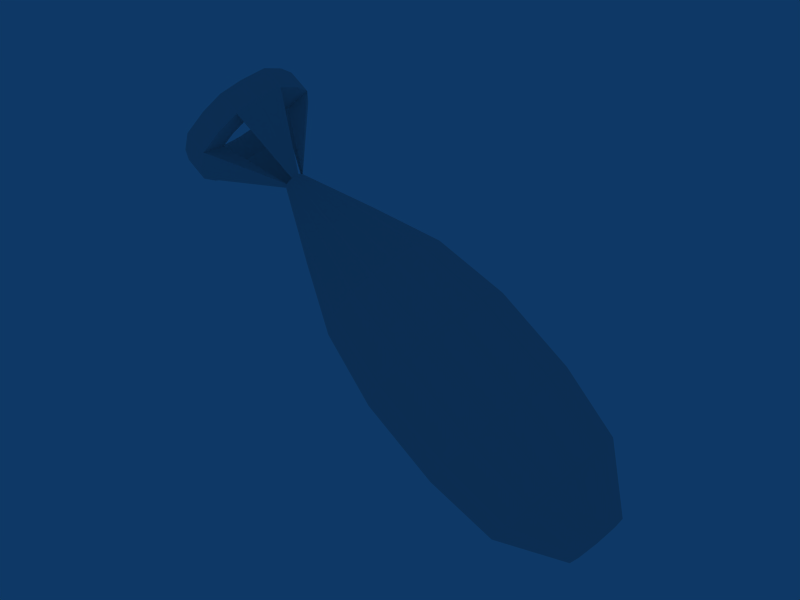 # Source: bomb.blend  (saved by Blender 2.49.2; exported with 4.5.12 LTS)
import bpy
from mathutils import Matrix  # noqa: F401  (used for matrix-valued properties, if any)

bpy.ops.wm.read_factory_settings(use_empty=True)
scene = bpy.context.scene
scene.name = 'Scene'

# ---- collections
col_collection_1 = bpy.data.collections.new('Collection 1'); scene.collection.children.link(col_collection_1)

# ---- world
world_world = bpy.data.worlds.new('World'); scene.world = world_world
world_world.color = (0.05656, 0.2208, 0.4)
world_world.use_sun_shadow = False
world_world.sun_shadow_jitter_overblur = 0.0
world_world.cycles.sampling_method = 'MANUAL'
world_world.cycles.sample_map_resolution = 256

# ---- meshes
me_plane01_none = bpy.data.meshes.new('Plane01_None')
me_plane01_none.from_pydata([(-5.617, -19.27, 4.895), (4.398e-08, -20.25, 6.301), (-5.617, -6.428, 13.88), (4.398e-08, -7.413, 15.29), (-9.963, -17.81, 2.822), (-9.963, -4.977, 11.81), (-12.64, -15.34, -0.7058), (-12.64, -2.507, 8.283), (5.617, -6.428, 13.88), (5.617, -19.27, 4.895), (9.963, -4.977, 11.81), (9.963, -17.81, 2.822), (12.64, -2.507, 8.283), (12.64, -15.34, -0.7058), (-14.36, 0.7775, 3.593), (14.36, -12.06, -5.396), (-5.617, 7.983, -6.698), (-5.617, -4.854, -15.69), (4.398e-08, -3.869, -17.09), (4.398e-08, 8.968, -8.105), (-9.963, 6.532, -4.626), (-9.963, -6.305, -13.61), (-12.64, 4.062, -1.098), (-12.64, -8.776, -10.09), (-14.36, -12.06, -5.396), (5.617, 7.983, -6.698), (5.617, -4.854, -15.69), (9.963, -6.305, -13.61), (9.963, 6.532, -4.626), (12.64, -8.776, -10.09), (12.64, 4.062, -1.098), (14.36, 0.7775, 3.593), (-4.913, -28.94, -3.805), (5.579e-08, -29.81, -2.574), (-8.714, -27.68, -5.617), (-11.05, -25.51, -8.703), (4.913, -28.94, -3.805), (8.714, -27.68, -5.617), (11.05, -25.51, -8.703), (12.56, -22.64, -12.81), (-4.913, -16.34, -21.81), (5.579e-08, -15.48, -23.04), (-8.714, -17.61, -19.99), (-11.05, -19.77, -16.91), (-12.56, -22.64, -12.81), (4.913, -16.34, -21.81), (8.714, -17.61, -19.99), (11.05, -19.77, -16.91), (1.003e-08, -33.95, -14.59), (-3.759, -33.23, -15.62), (3.759, -33.23, -15.62), (5.05, -31.07, -18.71), (-3.759, -28.91, -21.8), (1.003e-08, -28.19, -22.82), (-5.05, -31.07, -18.71), (3.759, -28.91, -21.8), (-4.733, 5.636, 19.92), (8.816e-08, 4.805, 21.1), (-8.396, 6.858, 18.17), (-10.65, 8.94, 15.2), (4.733, 5.636, 19.92), (8.396, 6.858, 18.17), (10.65, 8.94, 15.2), (-12.1, 11.71, 11.25), (-4.733, 17.78, 2.574), (8.816e-08, 18.61, 1.388), (-8.396, 16.56, 4.32), (-10.65, 14.48, 7.294), (4.733, 17.78, 2.574), (8.396, 16.56, 4.32), (10.65, 14.48, 7.294), (12.1, 11.71, 11.25), (-2.852, 17.55, 23.12), (-2.349e-07, 17.05, 23.84), (-5.058, 18.28, 22.07), (-6.415, 19.54, 20.28), (2.852, 17.55, 23.12), (5.058, 18.28, 22.07), (6.415, 19.54, 20.28), (-7.292, 21.21, 17.9), (-2.852, 24.86, 12.67), (-2.349e-07, 25.36, 11.96), (-5.058, 24.13, 13.72), (-6.415, 22.87, 15.52), (2.852, 24.86, 12.67), (5.058, 24.13, 13.72), (6.415, 22.87, 15.52), (7.292, 21.21, 17.9), (-6.384, 38.54, 33.57), (-7.257, 40.2, 31.2), (-2.838, 43.84, 26.0), (-2.35e-07, 44.34, 25.29), (-5.034, 43.11, 27.05), (-4.569, 34.35, 39.57), (-7.757e-08, 33.55, 40.72), (-8.104, 35.53, 37.89), (-10.28, 37.54, 35.02), (4.569, 34.35, 39.57), (8.104, 35.53, 37.89), (10.28, 37.54, 35.02), (-11.68, 40.21, 31.2), (-4.569, 46.07, 22.83), (-7.757e-08, 46.87, 21.69), (-8.104, 44.89, 24.52), (-10.28, 42.88, 27.39), (4.569, 46.07, 22.83), (8.104, 44.89, 24.52), (10.28, 42.88, 27.39), (11.68, 40.21, 31.2), (-4.569, 37.96, 42.1), (-7.757e-08, 37.16, 43.25), (-8.104, 39.14, 40.42), (-10.28, 41.15, 37.55), (4.569, 37.96, 42.1), (8.104, 39.14, 40.42), (10.28, 41.15, 37.55), (-11.68, 43.82, 33.73), (-4.569, 49.68, 25.36), (-7.757e-08, 50.48, 24.22), (-8.104, 48.5, 27.05), (-10.28, 46.49, 29.92), (4.569, 49.68, 25.36), (8.104, 48.5, 27.05), (10.28, 46.49, 29.92), (11.68, 43.82, 33.73), (-2.824, 40.2, 38.91), (-2.205e-07, 39.7, 39.61), (-5.01, 40.93, 37.86), (-6.354, 42.17, 36.09), (2.824, 40.2, 38.91), (5.01, 40.93, 37.86), (6.354, 42.17, 36.09), (-7.222, 43.82, 33.73), (-2.824, 47.44, 28.56), (-2.205e-07, 47.94, 27.85), (-5.01, 46.71, 29.6), (-6.354, 45.47, 31.37), (2.824, 47.44, 28.56), (5.01, 46.71, 29.6), (6.354, 45.47, 31.37), (7.222, 43.82, 33.73), (-2.824, 36.57, 36.37), (-2.35e-07, 36.06, 37.11), (-5.034, 37.3, 35.35), (2.838, 36.56, 36.4), (5.034, 37.3, 35.35), (6.354, 38.55, 33.55), (-6.354, 41.85, 28.84), (2.824, 43.82, 26.02), (5.034, 43.11, 27.05), (6.384, 41.86, 28.83), (7.257, 40.2, 31.2), (-0.7124, 30.47, 26.33), (-4.387e-07, 30.34, 26.5), (-1.264, 30.65, 26.06), (-1.603, 30.96, 25.62), (0.7124, 30.47, 26.33), (1.264, 30.65, 26.06), (1.603, 30.96, 25.62), (-1.822, 31.38, 25.02), (-0.7124, 32.29, 23.72), (-4.387e-07, 32.42, 23.54), (-1.264, 32.11, 23.98), (-1.603, 31.8, 24.43), (0.7124, 32.29, 23.72), (1.264, 32.11, 23.98), (1.603, 31.8, 24.43), (1.822, 31.38, 25.02)], [], [(0, 2, 5), (4, 0, 5), (4, 5, 7), (7, 6, 4), (7, 14, 24), (24, 6, 7), (9, 8, 3), (3, 1, 9), (9, 11, 10), (10, 8, 9), (11, 13, 12), (12, 10, 11), (15, 31, 12), (12, 13, 15), (17, 16, 19), (19, 18, 17), (17, 21, 20), (20, 16, 17), (21, 23, 22), (22, 20, 21), (22, 23, 24), (24, 14, 22), (26, 18, 19), (19, 25, 26), (26, 25, 28), (28, 27, 26), (27, 28, 30), (30, 29, 27), (15, 29, 30), (30, 31, 15), (1, 0, 32), (32, 33, 1), (0, 4, 34), (32, 0, 34), (4, 6, 35), (35, 34, 4), (9, 1, 33), (33, 36, 9), (11, 9, 36), (36, 37, 11), (13, 11, 37), (37, 38, 13), (15, 13, 38), (38, 39, 15), (6, 24, 44), (44, 35, 6), (17, 18, 41), (41, 40, 17), (21, 17, 40), (40, 42, 21), (23, 21, 42), (42, 43, 23), (24, 23, 43), (43, 44, 24), (18, 26, 45), (45, 41, 18), (26, 27, 46), (46, 45, 26), (27, 29, 47), (47, 46, 27), (29, 15, 39), (39, 47, 29), (33, 32, 49), (49, 48, 33), (32, 34, 49), (34, 35, 49), (36, 33, 48), (48, 50, 36), (37, 36, 50), (38, 37, 50), (39, 38, 50), (50, 51, 39), (35, 44, 54), (54, 49, 35), (40, 41, 53), (53, 52, 40), (42, 40, 52), (43, 42, 52), (44, 43, 52), (52, 54, 44), (41, 45, 55), (55, 53, 41), (45, 46, 55), (46, 47, 55), (47, 39, 51), (51, 55, 47), (2, 3, 57), (57, 56, 2), (5, 2, 56), (56, 58, 5), (7, 5, 58), (58, 59, 7), (14, 7, 59), (59, 63, 14), (3, 8, 60), (60, 57, 3), (8, 10, 61), (61, 60, 8), (10, 12, 62), (62, 61, 10), (12, 31, 71), (71, 62, 12), (19, 16, 64), (64, 65, 19), (16, 20, 66), (66, 64, 16), (20, 22, 67), (67, 66, 20), (22, 14, 63), (63, 67, 22), (25, 19, 65), (65, 68, 25), (28, 25, 68), (68, 69, 28), (30, 28, 69), (69, 70, 30), (31, 30, 70), (70, 71, 31), (56, 57, 73), (73, 72, 56), (58, 56, 72), (72, 74, 58), (59, 58, 74), (74, 75, 59), (63, 59, 75), (75, 79, 63), (57, 60, 76), (76, 73, 57), (60, 61, 77), (77, 76, 60), (61, 62, 78), (78, 77, 61), (62, 71, 87), (87, 78, 62), (65, 64, 80), (80, 81, 65), (64, 66, 82), (82, 80, 64), (66, 67, 83), (83, 82, 66), (67, 63, 79), (79, 83, 67), (68, 65, 81), (81, 84, 68), (69, 68, 84), (84, 85, 69), (70, 69, 85), (85, 86, 70), (71, 70, 86), (86, 87, 71), (88, 143, 95), (95, 96, 88), (89, 88, 96), (96, 100, 89), (142, 144, 97), (97, 94, 142), (144, 145, 98), (98, 97, 144), (91, 90, 101), (101, 102, 91), (90, 92, 103), (103, 101, 90), (150, 149, 106), (106, 107, 150), (151, 150, 107), (107, 108, 151), (93, 94, 110), (110, 109, 93), (95, 93, 109), (109, 111, 95), (96, 95, 111), (111, 112, 96), (100, 96, 112), (112, 116, 100), (94, 97, 113), (113, 110, 94), (97, 98, 114), (114, 113, 97), (98, 99, 115), (115, 114, 98), (99, 108, 124), (124, 115, 99), (102, 101, 117), (117, 118, 102), (101, 103, 119), (119, 117, 101), (103, 104, 120), (120, 119, 103), (104, 100, 116), (116, 120, 104), (105, 102, 118), (118, 121, 105), (106, 105, 121), (121, 122, 106), (107, 106, 122), (122, 123, 107), (108, 107, 123), (123, 124, 108), (49, 54, 52), (52, 53, 55), (55, 51, 50), (52, 55, 50), (49, 52, 50), (48, 49, 50), (109, 110, 126), (126, 125, 109), (111, 109, 125), (125, 127, 111), (112, 111, 127), (127, 128, 112), (116, 112, 128), (128, 132, 116), (110, 113, 129), (129, 126, 110), (113, 114, 130), (130, 129, 113), (114, 115, 131), (131, 130, 114), (115, 124, 140), (140, 131, 115), (118, 117, 133), (133, 134, 118), (117, 119, 135), (135, 133, 117), (119, 120, 136), (136, 135, 119), (120, 116, 132), (132, 136, 120), (121, 118, 134), (134, 137, 121), (122, 121, 137), (137, 138, 122), (123, 122, 138), (138, 139, 123), (124, 123, 139), (139, 140, 124), (125, 126, 142), (142, 141, 125), (127, 125, 141), (141, 143, 127), (128, 127, 143), (143, 88, 128), (132, 128, 88), (88, 89, 132), (126, 129, 144), (144, 142, 126), (129, 130, 145), (145, 144, 129), (130, 131, 146), (146, 145, 130), (131, 140, 151), (151, 146, 131), (134, 133, 90), (90, 91, 134), (133, 135, 92), (92, 90, 133), (135, 136, 147), (147, 92, 135), (136, 132, 89), (89, 147, 136), (137, 134, 91), (91, 148, 137), (138, 137, 148), (148, 149, 138), (139, 138, 149), (149, 150, 139), (140, 139, 150), (150, 151, 140), (72, 73, 153), (153, 152, 72), (74, 72, 152), (152, 154, 74), (75, 74, 154), (154, 155, 75), (79, 75, 155), (155, 159, 79), (73, 76, 156), (156, 153, 73), (76, 77, 157), (157, 156, 76), (77, 78, 158), (158, 157, 77), (78, 87, 167), (167, 158, 78), (81, 80, 160), (160, 161, 81), (80, 82, 162), (162, 160, 80), (82, 83, 163), (163, 162, 82), (83, 79, 159), (159, 163, 83), (84, 81, 161), (161, 164, 84), (85, 84, 164), (164, 165, 85), (86, 85, 165), (165, 166, 86), (87, 86, 166), (166, 167, 87), (153, 94, 93), (93, 152, 153), (154, 152, 93), (93, 95, 154), (159, 100, 104), (104, 163, 159), (104, 103, 162), (162, 163, 104), (105, 164, 161), (161, 102, 105), (105, 106, 165), (165, 164, 105), (99, 158, 167), (167, 108, 99), (99, 98, 157), (157, 158, 99), (153, 142, 94), (167, 151, 108), (106, 149, 165), (103, 92, 162), (161, 91, 102), (89, 100, 159), (95, 143, 154), (98, 145, 157), (2, 0, 1), (1, 3, 2), (92, 147, 89), (162, 92, 89), (159, 162, 89), (149, 148, 91), (149, 91, 161), (165, 149, 161), (145, 146, 151), (157, 145, 151), (167, 157, 151), (154, 143, 141), (153, 154, 141), (142, 153, 141)])
_uv = me_plane01_none.uv_layers.new(name='UVTex')
_uv.uv.foreach_set('vector', [0.2176, 0.07909, 0.288, 0.07178, 0.2882, 0.07001, 0.219, 0.07734, 0.2176, 0.07909, 0.2882, 0.07001, 0.219, 0.07734, 0.2882, 0.07001, 0.2888, 0.06845, 0.2888, 0.06845, 0.2207, 0.07559, 0.219, 0.07734, 0.2888, 0.06845, 0.2895, 0.06983, 0.2232, 0.07682, 0.2232, 0.07682, 0.2207, 0.07559, 0.2888, 0.06845, 0.2167, 0.07597, 0.2876, 0.06905, 0.2874, 0.07037, 0.2874, 0.07037, 0.2168, 0.07796, 0.2167, 0.07597, 0.2167, 0.07597, 0.2183, 0.07711, 0.2881, 0.07047, 0.2881, 0.07047, 0.2876, 0.06905, 0.2167, 0.07597, 0.2183, 0.07711, 0.2202, 0.07806, 0.2889, 0.07184, 0.2889, 0.07184, 0.2881, 0.07047, 0.2183, 0.07711, 0.2226, 0.07622, 0.2894, 0.06994, 0.2889, 0.07184, 0.2889, 0.07184, 0.2202, 0.07806, 0.2226, 0.07622, 0.2267, 0.07466, 0.2913, 0.06836, 0.2913, 0.06953, 0.2913, 0.06953, 0.2273, 0.07577, 0.2267, 0.07466, 0.2267, 0.07466, 0.2261, 0.07625, 0.2909, 0.06987, 0.2909, 0.06987, 0.2913, 0.06836, 0.2267, 0.07466, 0.2261, 0.07625, 0.2249, 0.07777, 0.2906, 0.07141, 0.2906, 0.07141, 0.2909, 0.06987, 0.2261, 0.07625, 0.2906, 0.07141, 0.2249, 0.07777, 0.2232, 0.07682, 0.2232, 0.07682, 0.2895, 0.06983, 0.2906, 0.07141, 0.2267, 0.07681, 0.2273, 0.07577, 0.2913, 0.06953, 0.2913, 0.06953, 0.2915, 0.07095, 0.2267, 0.07681, 0.2267, 0.07681, 0.2915, 0.07095, 0.2908, 0.06945, 0.2908, 0.06945, 0.2257, 0.07556, 0.2267, 0.07681, 0.2257, 0.07556, 0.2908, 0.06945, 0.2902, 0.06823, 0.2902, 0.06823, 0.2241, 0.0744, 0.2257, 0.07556, 0.2226, 0.07622, 0.2241, 0.0744, 0.2902, 0.06823, 0.2902, 0.06823, 0.2894, 0.06994, 0.2226, 0.07622, 0.2168, 0.07796, 0.2176, 0.07909, 0.1562, 0.08529, 0.1562, 0.08529, 0.1529, 0.08746, 0.2168, 0.07796, 0.2176, 0.07909, 0.219, 0.07734, 0.1606, 0.08333, 0.1562, 0.08529, 0.2176, 0.07909, 0.1606, 0.08333, 0.219, 0.07734, 0.2207, 0.07559, 0.165, 0.08183, 0.165, 0.08183, 0.1606, 0.08333, 0.219, 0.07734, 0.2167, 0.07597, 0.2168, 0.07796, 0.1529, 0.08746, 0.1529, 0.08746, 0.1529, 0.08167, 0.2167, 0.07597, 0.2183, 0.07711, 0.2167, 0.07597, 0.1529, 0.08167, 0.1529, 0.08167, 0.158, 0.08216, 0.2183, 0.07711, 0.2202, 0.07806, 0.2183, 0.07711, 0.158, 0.08216, 0.158, 0.08216, 0.1627, 0.08218, 0.2202, 0.07806, 0.2226, 0.07622, 0.2202, 0.07806, 0.1627, 0.08218, 0.1627, 0.08218, 0.1706, 0.0809, 0.2226, 0.07622, 0.2207, 0.07559, 0.2232, 0.07682, 0.1713, 0.08326, 0.1713, 0.08326, 0.165, 0.08183, 0.2207, 0.07559, 0.2267, 0.07466, 0.2273, 0.07577, 0.1801, 0.08068, 0.1801, 0.08068, 0.1783, 0.07927, 0.2267, 0.07466, 0.2261, 0.07625, 0.2267, 0.07466, 0.1783, 0.07927, 0.1783, 0.07927, 0.1771, 0.08047, 0.2261, 0.07625, 0.2249, 0.07777, 0.2261, 0.07625, 0.1771, 0.08047, 0.1771, 0.08047, 0.1746, 0.08193, 0.2249, 0.07777, 0.2232, 0.07682, 0.2249, 0.07777, 0.1746, 0.08193, 0.1746, 0.08193, 0.1713, 0.08326, 0.2232, 0.07682, 0.2273, 0.07577, 0.2267, 0.07681, 0.178, 0.0808, 0.178, 0.0808, 0.1801, 0.08068, 0.2273, 0.07577, 0.2267, 0.07681, 0.2257, 0.07556, 0.1763, 0.08002, 0.1763, 0.08002, 0.178, 0.0808, 0.2267, 0.07681, 0.2257, 0.07556, 0.2241, 0.0744, 0.1733, 0.07891, 0.1733, 0.07891, 0.1763, 0.08002, 0.2257, 0.07556, 0.2241, 0.0744, 0.2226, 0.07622, 0.1706, 0.0809, 0.1706, 0.0809, 0.1733, 0.07891, 0.2241, 0.0744, 0.1529, 0.08746, 0.1562, 0.08529, 0.06752, 0.08879, 0.06752, 0.08879, 0.0, 0.09848, 0.1529, 0.08746, 0.1562, 0.08529, 0.1606, 0.08333, 0.06752, 0.08879, 0.1606, 0.08333, 0.165, 0.08183, 0.06752, 0.08879, 0.1529, 0.08167, 0.1529, 0.08746, 0.0, 0.09848, 0.0, 0.09848, 0.06562, 0.09141, 0.1529, 0.08167, 0.158, 0.08216, 0.1529, 0.08167, 0.06562, 0.09141, 0.1627, 0.08218, 0.158, 0.08216, 0.06562, 0.09141, 0.1706, 0.0809, 0.1627, 0.08218, 0.06562, 0.09141, 0.06562, 0.09141, 0.09887, 0.08894, 0.1706, 0.0809, 0.165, 0.08183, 0.1713, 0.08326, 0.09879, 0.0886, 0.09879, 0.0886, 0.06752, 0.08879, 0.165, 0.08183, 0.1783, 0.07927, 0.1801, 0.08068, 0.1208, 0.08659, 0.1208, 0.08659, 0.1145, 0.08286, 0.1783, 0.07927, 0.1771, 0.08047, 0.1783, 0.07927, 0.1145, 0.08286, 0.1746, 0.08193, 0.1771, 0.08047, 0.1145, 0.08286, 0.1713, 0.08326, 0.1746, 0.08193, 0.1145, 0.08286, 0.1145, 0.08286, 0.09879, 0.0886, 0.1713, 0.08326, 0.1801, 0.08068, 0.178, 0.0808, 0.1143, 0.08953, 0.1143, 0.08953, 0.1208, 0.08659, 0.1801, 0.08068, 0.178, 0.0808, 0.1763, 0.08002, 0.1143, 0.08953, 0.1763, 0.08002, 0.1733, 0.07891, 0.1143, 0.08953, 0.1733, 0.07891, 0.1706, 0.0809, 0.09887, 0.08894, 0.09887, 0.08894, 0.1143, 0.08953, 0.1733, 0.07891, 0.288, 0.07178, 0.2874, 0.07037, 0.3475, 0.06429, 0.3475, 0.06429, 0.3484, 0.0659, 0.288, 0.07178, 0.2882, 0.07001, 0.288, 0.07178, 0.3484, 0.0659, 0.3484, 0.0659, 0.3477, 0.06366, 0.2882, 0.07001, 0.2888, 0.06845, 0.2882, 0.07001, 0.3477, 0.06366, 0.3477, 0.06366, 0.3484, 0.06191, 0.2888, 0.06845, 0.2895, 0.06983, 0.2888, 0.06845, 0.3484, 0.06191, 0.3484, 0.06191, 0.3485, 0.06337, 0.2895, 0.06983, 0.2874, 0.07037, 0.2876, 0.06905, 0.3482, 0.06322, 0.3482, 0.06322, 0.3475, 0.06429, 0.2874, 0.07037, 0.2876, 0.06905, 0.2881, 0.07047, 0.348, 0.06491, 0.348, 0.06491, 0.3482, 0.06322, 0.2876, 0.06905, 0.2881, 0.07047, 0.2889, 0.07184, 0.3491, 0.06671, 0.3491, 0.06671, 0.348, 0.06491, 0.2881, 0.07047, 0.2889, 0.07184, 0.2894, 0.06994, 0.3487, 0.06443, 0.3487, 0.06443, 0.3491, 0.06671, 0.2889, 0.07184, 0.2913, 0.06953, 0.2913, 0.06836, 0.3502, 0.06224, 0.3502, 0.06224, 0.3498, 0.06366, 0.2913, 0.06953, 0.2913, 0.06836, 0.2909, 0.06987, 0.3494, 0.06376, 0.3494, 0.06376, 0.3502, 0.06224, 0.2913, 0.06836, 0.2909, 0.06987, 0.2906, 0.07141, 0.3498, 0.0655, 0.3498, 0.0655, 0.3494, 0.06376, 0.2909, 0.06987, 0.2906, 0.07141, 0.2895, 0.06983, 0.3485, 0.06337, 0.3485, 0.06337, 0.3498, 0.0655, 0.2906, 0.07141, 0.2915, 0.07095, 0.2913, 0.06953, 0.3498, 0.06366, 0.3498, 0.06366, 0.3506, 0.06573, 0.2915, 0.07095, 0.2908, 0.06945, 0.2915, 0.07095, 0.3506, 0.06573, 0.3506, 0.06573, 0.3495, 0.06397, 0.2908, 0.06945, 0.2902, 0.06823, 0.2908, 0.06945, 0.3495, 0.06397, 0.3495, 0.06397, 0.3495, 0.06265, 0.2902, 0.06823, 0.2894, 0.06994, 0.2902, 0.06823, 0.3495, 0.06265, 0.3495, 0.06265, 0.3487, 0.06443, 0.2894, 0.06994, 0.3484, 0.0659, 0.3475, 0.06429, 0.4323, 0.05607, 0.4323, 0.05607, 0.434, 0.05867, 0.3484, 0.0659, 0.3477, 0.06366, 0.3484, 0.0659, 0.434, 0.05867, 0.434, 0.05867, 0.4326, 0.05448, 0.3477, 0.06366, 0.3484, 0.06191, 0.3477, 0.06366, 0.4326, 0.05448, 0.4326, 0.05448, 0.4337, 0.05117, 0.3484, 0.06191, 0.3485, 0.06337, 0.3484, 0.06191, 0.4337, 0.05117, 0.4337, 0.05117, 0.4333, 0.05361, 0.3485, 0.06337, 0.3475, 0.06429, 0.3482, 0.06322, 0.4338, 0.05437, 0.4338, 0.05437, 0.4323, 0.05607, 0.3475, 0.06429, 0.3482, 0.06322, 0.348, 0.06491, 0.4332, 0.05739, 0.4332, 0.05739, 0.4338, 0.05437, 0.3482, 0.06322, 0.348, 0.06491, 0.3491, 0.06671, 0.4351, 0.06077, 0.4351, 0.06077, 0.4332, 0.05739, 0.348, 0.06491, 0.3491, 0.06671, 0.3487, 0.06443, 0.4339, 0.05692, 0.4339, 0.05692, 0.4351, 0.06077, 0.3491, 0.06671, 0.3498, 0.06366, 0.3502, 0.06224, 0.4363, 0.05199, 0.4363, 0.05199, 0.4354, 0.05482, 0.3498, 0.06366, 0.3502, 0.06224, 0.3494, 0.06376, 0.4348, 0.0546, 0.4348, 0.0546, 0.4363, 0.05199, 0.3502, 0.06224, 0.3494, 0.06376, 0.3498, 0.0655, 0.4356, 0.05771, 0.4356, 0.05771, 0.4348, 0.0546, 0.3494, 0.06376, 0.3498, 0.0655, 0.3485, 0.06337, 0.4333, 0.05361, 0.4333, 0.05361, 0.4356, 0.05771, 0.3498, 0.0655, 0.3506, 0.06573, 0.3498, 0.06366, 0.4354, 0.05482, 0.4354, 0.05482, 0.437, 0.05915, 0.3506, 0.06573, 0.3495, 0.06397, 0.3506, 0.06573, 0.437, 0.05915, 0.437, 0.05915, 0.435, 0.05614, 0.3495, 0.06397, 0.3495, 0.06265, 0.3495, 0.06397, 0.435, 0.05614, 0.435, 0.05614, 0.4354, 0.05393, 0.3495, 0.06265, 0.3487, 0.06443, 0.3495, 0.06265, 0.4354, 0.05393, 0.4354, 0.05393, 0.4339, 0.05692, 0.3487, 0.06443, 0.8656, 0.01529, 0.8559, 0.01431, 0.8636, 0.016, 0.8636, 0.016, 0.8696, 0.01459, 0.8656, 0.01529, 0.8711, 0.01755, 0.8656, 0.01529, 0.8696, 0.01459, 0.8696, 0.01459, 0.8796, 0.01382, 0.8711, 0.01755, 0.8518, 0.01246, 0.8558, 0.01007, 0.8598, 0.0106, 0.8598, 0.0106, 0.8582, 0.01118, 0.8518, 0.01246, 0.8558, 0.01007, 0.8551, 0.007787, 0.8643, 0.01057, 0.8643, 0.01057, 0.8598, 0.0106, 0.8558, 0.01007, 0.9088, 0.01616, 0.9044, 0.01061, 0.9184, 0.008254, 0.9184, 0.008254, 0.9384, 0.005589, 0.9088, 0.01616, 0.9044, 0.01061, 0.8858, 0.007456, 0.9012, 0.01293, 0.9012, 0.01293, 0.9184, 0.008254, 0.9044, 0.01061, 0.8842, 0.00859, 0.8921, 0.005547, 0.9082, 0.005361, 0.9082, 0.005361, 0.8908, 0.007711, 0.8842, 0.00859, 0.8683, 0.0138, 0.8842, 0.00859, 0.8908, 0.007711, 0.8908, 0.007711, 0.8766, 0.009228, 0.8683, 0.0138, 0.8579, 0.01542, 0.8582, 0.01118, 0.8599, 0.0121, 0.8599, 0.0121, 0.861, 0.01365, 0.8579, 0.01542, 0.8636, 0.016, 0.8579, 0.01542, 0.861, 0.01365, 0.861, 0.01365, 0.8652, 0.01429, 0.8636, 0.016, 0.8696, 0.01459, 0.8636, 0.016, 0.8652, 0.01429, 0.8652, 0.01429, 0.871, 0.01394, 0.8696, 0.01459, 0.8796, 0.01382, 0.8696, 0.01459, 0.871, 0.01394, 0.871, 0.01394, 0.8806, 0.01354, 0.8796, 0.01382, 0.8582, 0.01118, 0.8598, 0.0106, 0.8617, 0.0112, 0.8617, 0.0112, 0.8599, 0.0121, 0.8582, 0.01118, 0.8598, 0.0106, 0.8643, 0.01057, 0.8652, 0.01099, 0.8652, 0.01099, 0.8617, 0.0112, 0.8598, 0.0106, 0.8643, 0.01057, 0.8674, 0.01123, 0.8704, 0.01086, 0.8704, 0.01086, 0.8652, 0.01099, 0.8643, 0.01057, 0.8674, 0.01123, 0.8766, 0.009228, 0.8797, 0.009905, 0.8797, 0.009905, 0.8704, 0.01086, 0.8674, 0.01123, 0.9384, 0.005589, 0.9184, 0.008254, 0.9341, 0.007535, 0.9341, 0.007535, 1.0, 0.0, 0.9384, 0.005589, 0.9184, 0.008254, 0.9012, 0.01293, 0.9086, 0.01094, 0.9086, 0.01094, 0.9341, 0.007535, 0.9184, 0.008254, 0.9012, 0.01293, 0.8881, 0.0163, 0.8921, 0.01282, 0.8921, 0.01282, 0.9086, 0.01094, 0.9012, 0.01293, 0.8881, 0.0163, 0.8796, 0.01382, 0.8806, 0.01354, 0.8806, 0.01354, 0.8921, 0.01282, 0.8881, 0.0163, 0.9227, 0.005083, 0.9384, 0.005589, 1.0, 0.0, 1.0, 0.0, 0.9372, 0.002824, 0.9227, 0.005083, 0.9082, 0.005361, 0.9227, 0.005083, 0.9372, 0.002824, 0.9372, 0.002824, 0.9118, 0.006207, 0.9082, 0.005361, 0.8908, 0.007711, 0.9082, 0.005361, 0.9118, 0.006207, 0.9118, 0.006207, 0.8946, 0.008234, 0.8908, 0.007711, 0.8766, 0.009228, 0.8908, 0.007711, 0.8946, 0.008234, 0.8946, 0.008234, 0.8797, 0.009905, 0.8766, 0.009228, 0.06752, 0.08879, 0.09879, 0.0886, 0.1145, 0.08286, 0.1145, 0.08286, 0.1208, 0.08659, 0.1143, 0.08953, 0.1143, 0.08953, 0.09887, 0.08894, 0.06562, 0.09141, 0.1145, 0.08286, 0.1143, 0.08953, 0.06562, 0.09141, 0.06752, 0.08879, 0.1145, 0.08286, 0.06562, 0.09141, 0.0, 0.09848, 0.06752, 0.08879, 0.06562, 0.09141, 0.861, 0.01365, 0.8599, 0.0121, 0.8594, 0.012, 0.8594, 0.012, 0.8606, 0.01259, 0.861, 0.01365, 0.8652, 0.01429, 0.861, 0.01365, 0.8606, 0.01259, 0.8606, 0.01259, 0.8645, 0.01318, 0.8652, 0.01429, 0.871, 0.01394, 0.8652, 0.01429, 0.8645, 0.01318, 0.8645, 0.01318, 0.8707, 0.0133, 0.871, 0.01394, 0.8806, 0.01354, 0.871, 0.01394, 0.8707, 0.0133, 0.8707, 0.0133, 0.8796, 0.01263, 0.8806, 0.01354, 0.8599, 0.0121, 0.8617, 0.0112, 0.861, 0.01121, 0.861, 0.01121, 0.8594, 0.012, 0.8599, 0.0121, 0.8617, 0.0112, 0.8652, 0.01099, 0.864, 0.01079, 0.864, 0.01079, 0.861, 0.01121, 0.8617, 0.0112, 0.8652, 0.01099, 0.8704, 0.01086, 0.8696, 0.01103, 0.8696, 0.01103, 0.864, 0.01079, 0.8652, 0.01099, 0.8704, 0.01086, 0.8797, 0.009905, 0.8785, 0.0109, 0.8785, 0.0109, 0.8696, 0.01103, 0.8704, 0.01086, 1.0, 0.0, 0.9341, 0.007535, 0.919, 0.00677, 0.919, 0.00677, 0.9358, 0.01253, 1.0, 0.0, 0.9341, 0.007535, 0.9086, 0.01094, 0.904, 0.007621, 0.904, 0.007621, 0.919, 0.00677, 0.9341, 0.007535, 0.9086, 0.01094, 0.8921, 0.01282, 0.8905, 0.00996, 0.8905, 0.00996, 0.904, 0.007621, 0.9086, 0.01094, 0.8921, 0.01282, 0.8806, 0.01354, 0.8796, 0.01263, 0.8796, 0.01263, 0.8905, 0.00996, 0.8921, 0.01282, 0.9372, 0.002824, 1.0, 0.0, 0.9358, 0.01253, 0.9358, 0.01253, 0.9213, 0.009886, 0.9372, 0.002824, 0.9118, 0.006207, 0.9372, 0.002824, 0.9213, 0.009886, 0.9213, 0.009886, 0.9058, 0.009235, 0.9118, 0.006207, 0.8946, 0.008234, 0.9118, 0.006207, 0.9058, 0.009235, 0.9058, 0.009235, 0.8921, 0.009759, 0.8946, 0.008234, 0.8797, 0.009905, 0.8946, 0.008234, 0.8921, 0.009759, 0.8921, 0.009759, 0.8785, 0.0109, 0.8797, 0.009905, 0.8606, 0.01259, 0.8594, 0.012, 0.8518, 0.01246, 0.8518, 0.01246, 0.8529, 0.01234, 0.8606, 0.01259, 0.8645, 0.01318, 0.8606, 0.01259, 0.8529, 0.01234, 0.8529, 0.01234, 0.8559, 0.01431, 0.8645, 0.01318, 0.8707, 0.0133, 0.8645, 0.01318, 0.8559, 0.01431, 0.8559, 0.01431, 0.8656, 0.01529, 0.8707, 0.0133, 0.8796, 0.01263, 0.8707, 0.0133, 0.8656, 0.01529, 0.8656, 0.01529, 0.8711, 0.01755, 0.8796, 0.01263, 0.8594, 0.012, 0.861, 0.01121, 0.8558, 0.01007, 0.8558, 0.01007, 0.8518, 0.01246, 0.8594, 0.012, 0.861, 0.01121, 0.864, 0.01079, 0.8551, 0.007787, 0.8551, 0.007787, 0.8558, 0.01007, 0.861, 0.01121, 0.864, 0.01079, 0.8696, 0.01103, 0.8621, 0.01232, 0.8621, 0.01232, 0.8551, 0.007787, 0.864, 0.01079, 0.8696, 0.01103, 0.8785, 0.0109, 0.8683, 0.0138, 0.8683, 0.0138, 0.8621, 0.01232, 0.8696, 0.01103, 0.9358, 0.01253, 0.919, 0.00677, 0.9044, 0.01061, 0.9044, 0.01061, 0.9088, 0.01616, 0.9358, 0.01253, 0.919, 0.00677, 0.904, 0.007621, 0.8858, 0.007456, 0.8858, 0.007456, 0.9044, 0.01061, 0.919, 0.00677, 0.904, 0.007621, 0.8905, 0.00996, 0.8797, 0.009719, 0.8797, 0.009719, 0.8858, 0.007456, 0.904, 0.007621, 0.8905, 0.00996, 0.8796, 0.01263, 0.8711, 0.01755, 0.8711, 0.01755, 0.8797, 0.009719, 0.8905, 0.00996, 0.9213, 0.009886, 0.9358, 0.01253, 0.9088, 0.01616, 0.9088, 0.01616, 0.9025, 0.01241, 0.9213, 0.009886, 0.9058, 0.009235, 0.9213, 0.009886, 0.9025, 0.01241, 0.9025, 0.01241, 0.8921, 0.005547, 0.9058, 0.009235, 0.8921, 0.009759, 0.9058, 0.009235, 0.8921, 0.005547, 0.8921, 0.005547, 0.8842, 0.00859, 0.8921, 0.009759, 0.8785, 0.0109, 0.8921, 0.009759, 0.8842, 0.00859, 0.8842, 0.00859, 0.8683, 0.0138, 0.8785, 0.0109, 0.434, 0.05867, 0.4323, 0.05607, 0.7539, 0.02521, 0.7539, 0.02521, 0.7515, 0.02485, 0.434, 0.05867, 0.4326, 0.05448, 0.434, 0.05867, 0.7515, 0.02485, 0.7515, 0.02485, 0.7542, 0.02211, 0.4326, 0.05448, 0.4337, 0.05117, 0.4326, 0.05448, 0.7542, 0.02211, 0.7542, 0.02211, 0.7525, 0.02205, 0.4337, 0.05117, 0.4333, 0.05361, 0.4337, 0.05117, 0.7525, 0.02205, 0.7525, 0.02205, 0.7657, 0.02354, 0.4333, 0.05361, 0.4323, 0.05607, 0.4338, 0.05437, 0.7508, 0.02405, 0.7508, 0.02405, 0.7539, 0.02521, 0.4323, 0.05607, 0.4338, 0.05437, 0.4332, 0.05739, 0.762, 0.02304, 0.762, 0.02304, 0.7508, 0.02405, 0.4338, 0.05437, 0.4332, 0.05739, 0.4351, 0.06077, 0.7592, 0.0253, 0.7592, 0.0253, 0.762, 0.02304, 0.4332, 0.05739, 0.4351, 0.06077, 0.4339, 0.05692, 0.7619, 0.025, 0.7619, 0.025, 0.7592, 0.0253, 0.4351, 0.06077, 0.4354, 0.05482, 0.4363, 0.05199, 0.7682, 0.02146, 0.7682, 0.02146, 0.7792, 0.02521, 0.4354, 0.05482, 0.4363, 0.05199, 0.4348, 0.0546, 0.7719, 0.01883, 0.7719, 0.01883, 0.7682, 0.02146, 0.4363, 0.05199, 0.4348, 0.0546, 0.4356, 0.05771, 0.7661, 0.02249, 0.7661, 0.02249, 0.7719, 0.01883, 0.4348, 0.0546, 0.4356, 0.05771, 0.4333, 0.05361, 0.7657, 0.02354, 0.7657, 0.02354, 0.7661, 0.02249, 0.4356, 0.05771, 0.437, 0.05915, 0.4354, 0.05482, 0.7792, 0.02521, 0.7792, 0.02521, 0.7738, 0.0241, 0.437, 0.05915, 0.435, 0.05614, 0.437, 0.05915, 0.7738, 0.0241, 0.7738, 0.0241, 0.7737, 0.02036, 0.435, 0.05614, 0.4354, 0.05393, 0.435, 0.05614, 0.7737, 0.02036, 0.7737, 0.02036, 0.7603, 0.02263, 0.4354, 0.05393, 0.4339, 0.05692, 0.4354, 0.05393, 0.7603, 0.02263, 0.7603, 0.02263, 0.7619, 0.025, 0.4339, 0.05692, 0.7539, 0.02521, 0.8582, 0.01118, 0.8579, 0.01542, 0.8579, 0.01542, 0.7515, 0.02485, 0.7539, 0.02521, 0.7542, 0.02211, 0.7515, 0.02485, 0.8579, 0.01542, 0.8579, 0.01542, 0.8636, 0.016, 0.7542, 0.02211, 0.7657, 0.02354, 0.8796, 0.01382, 0.8881, 0.0163, 0.8881, 0.0163, 0.7661, 0.02249, 0.7657, 0.02354, 0.8881, 0.0163, 0.9012, 0.01293, 0.7719, 0.01883, 0.7719, 0.01883, 0.7661, 0.02249, 0.8881, 0.0163, 0.9227, 0.005083, 0.7738, 0.0241, 0.7792, 0.02521, 0.7792, 0.02521, 0.9384, 0.005589, 0.9227, 0.005083, 0.9227, 0.005083, 0.9082, 0.005361, 0.7737, 0.02036, 0.7737, 0.02036, 0.7738, 0.0241, 0.9227, 0.005083, 0.8674, 0.01123, 0.7592, 0.0253, 0.7619, 0.025, 0.7619, 0.025, 0.8766, 0.009228, 0.8674, 0.01123, 0.8674, 0.01123, 0.8643, 0.01057, 0.762, 0.02304, 0.762, 0.02304, 0.7592, 0.0253, 0.8674, 0.01123, 0.7539, 0.02521, 0.8518, 0.01246, 0.8582, 0.01118, 0.7619, 0.025, 0.8683, 0.0138, 0.8766, 0.009228, 0.9082, 0.005361, 0.8921, 0.005547, 0.7737, 0.02036, 0.9012, 0.01293, 0.8858, 0.007456, 0.7719, 0.01883, 0.7792, 0.02521, 0.9088, 0.01616, 0.9384, 0.005589, 0.8711, 0.01755, 0.8796, 0.01382, 0.7657, 0.02354, 0.8636, 0.016, 0.8559, 0.01431, 0.7542, 0.02211, 0.8643, 0.01057, 0.8551, 0.007787, 0.762, 0.02304, 0.288, 0.07178, 0.2176, 0.07909, 0.2168, 0.07796, 0.2168, 0.07796, 0.2874, 0.07037, 0.288, 0.07178, 0.8858, 0.007456, 0.8797, 0.009719, 0.8711, 0.01755, 0.7719, 0.01883, 0.8858, 0.007456, 0.8711, 0.01755, 0.7657, 0.02354, 0.7719, 0.01883, 0.8711, 0.01755, 0.8921, 0.005547, 0.9025, 0.01241, 0.9088, 0.01616, 0.8921, 0.005547, 0.9088, 0.01616, 0.7792, 0.02521, 0.7737, 0.02036, 0.8921, 0.005547, 0.7792, 0.02521, 0.8551, 0.007787, 0.8621, 0.01232, 0.8683, 0.0138, 0.762, 0.02304, 0.8551, 0.007787, 0.8683, 0.0138, 0.7619, 0.025, 0.762, 0.02304, 0.8683, 0.0138, 0.7542, 0.02211, 0.8559, 0.01431, 0.8529, 0.01234, 0.7539, 0.02521, 0.7542, 0.02211, 0.8529, 0.01234, 0.8518, 0.01246, 0.7539, 0.02521, 0.8529, 0.01234])
me_plane01_none.use_remesh_preserve_volume = False
me_plane01_none.use_remesh_preserve_attributes = False
me_plane01_none.use_mirror_vertex_groups = False
me_plane01_none.update()

# ---- objects
ob_plane01_none = bpy.data.objects.new('Plane01_None', me_plane01_none)

# ---- transforms, parenting, visibility, modifiers, constraints
ob_plane01_none.location = (0.0, -4.23e-10, 0.009677)
ob_plane01_none.rotation_euler = (0.0, -0.0, 1.571)
ob_plane01_none.scale = (0.9228, 0.9228, 0.9228)
ob_plane01_none.lock_rotations_4d = False
ob_plane01_none.empty_display_type = 'ARROWS'
ob_plane01_none.lineart.crease_threshold = 0.0

# ---- collection membership
col_collection_1.objects.link(ob_plane01_none)

# ---- scene / render settings (as saved in the file)
scene.frame_start = 1; scene.frame_end = 250; scene.frame_set(1)
scene.render.engine = 'BLENDER_EEVEE_NEXT'
scene.render.image_settings.file_format = 'JPEG'
scene.render.image_settings.color_mode = 'RGB'
scene.render.image_settings.compression = 90
scene.render.resolution_x = 800
scene.render.resolution_y = 600
scene.render.pixel_aspect_x = 100.0
scene.render.pixel_aspect_y = 100.0
scene.render.fps = 25
scene.render.dither_intensity = 0.0
scene.render.use_compositing = False
scene.render.use_sequencer = False
scene.render.bake_margin = 2
scene.render.bake_bias = 0.0
scene.render.use_stamp_time = False
scene.render.use_stamp_date = False
scene.render.use_stamp_frame = False
scene.render.use_stamp_camera = False
scene.render.use_stamp_scene = False
scene.render.use_stamp_filename = False
scene.render.use_stamp_render_time = False
scene.render.stamp_font_size = 0
scene.cycles.use_denoising = False
scene.cycles.samples = 10
scene.cycles.sampling_pattern = 'TABULATED_SOBOL'
scene.cycles.light_sampling_threshold = 0.0
scene.cycles.use_adaptive_sampling = False
scene.cycles.use_light_tree = False
scene.cycles.blur_glossy = 0.0
scene.cycles.volume_bounces = 1
scene.cycles.pixel_filter_type = 'GAUSSIAN'
scene.cycles.sample_clamp_indirect = 0.0
scene.view_settings.view_transform = 'Raw'
bpy.context.view_layer.update()

# ---- added for rendering (the .blend has no active camera): camera
cam_auto = bpy.data.cameras.new('AutoCamera')
cam_auto.lens = 50.0
cam_auto.sensor_width = 36.0
cam_auto.clip_end = 1665.01
ob_auto_camera = bpy.data.objects.new('AutoCamera', cam_auto)
scene.collection.objects.link(ob_auto_camera)
ob_auto_camera.location = (87.2447, -113.848, 85.2325)
ob_auto_camera.rotation_euler = (1.09748, -7.21219e-08, 0.694738)
scene.camera = ob_auto_camera
bpy.context.view_layer.update()
